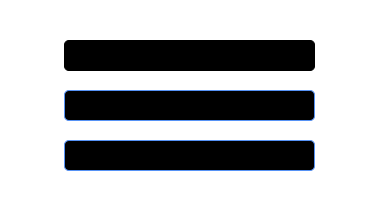

The diagram above was exported from draw.io. Its source (the exported page's mxGraphModel, read from the mxfile embedded in the PNG):
<mxGraphModel dx="1050" dy="541" grid="1" gridSize="10" guides="1" tooltips="1" connect="1" arrows="1" fold="1" page="1" pageScale="1" pageWidth="827" pageHeight="1169" math="0" shadow="0">
  <root>
    <mxCell id="0" />
    <mxCell id="1" parent="0" />
    <mxCell id="5aJeQaAtBHXaPBwZvE-B-4" value="" style="rounded=1;whiteSpace=wrap;html=1;strokeColor=none;" vertex="1" parent="1">
      <mxGeometry x="86.25" y="70" width="377.5" height="210" as="geometry" />
    </mxCell>
    <mxCell id="5aJeQaAtBHXaPBwZvE-B-1" value="" style="rounded=1;whiteSpace=wrap;html=1;strokeColor=#000000;fillColor=#000000;" vertex="1" parent="1">
      <mxGeometry x="150" y="110" width="250" height="30" as="geometry" />
    </mxCell>
    <mxCell id="5aJeQaAtBHXaPBwZvE-B-2" value="" style="rounded=1;whiteSpace=wrap;html=1;strokeColor=#5692F5;fillColor=#000000;" vertex="1" parent="1">
      <mxGeometry x="150" y="160" width="250" height="30" as="geometry" />
    </mxCell>
    <mxCell id="5aJeQaAtBHXaPBwZvE-B-3" value="" style="rounded=1;whiteSpace=wrap;html=1;strokeColor=#5692F5;fillColor=#000000;" vertex="1" parent="1">
      <mxGeometry x="150" y="210" width="250" height="30" as="geometry" />
    </mxCell>
  </root>
</mxGraphModel>